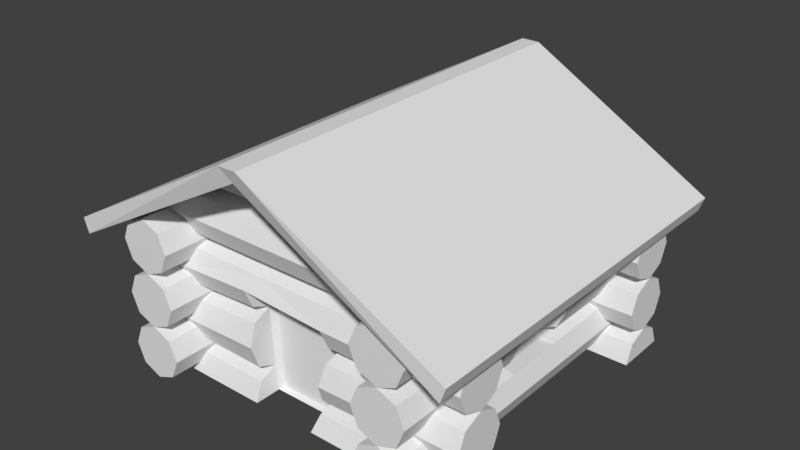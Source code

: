 # Source: house.blend  (saved by Blender 2.79.0; exported with 4.5.12 LTS)
import bpy
from mathutils import Matrix  # noqa: F401  (used for matrix-valued properties, if any)

bpy.ops.wm.read_factory_settings(use_empty=True)
scene = bpy.context.scene
scene.name = 'Scene'

# ---- collections
col_collection_1 = bpy.data.collections.new('Collection 1'); scene.collection.children.link(col_collection_1)

# ---- materials (node trees are filled in below, after node groups)
mat_mat_house = bpy.data.materials.new('mat_house')
mat_mat_house.alpha_threshold = 0.0
mat_mat_house.use_transparent_shadow = False
mat_mat_house.roughness = 0.5

# ---- material node trees

# ---- world
world_world = bpy.data.worlds.new('World'); scene.world = world_world
world_world.color = (0.05088, 0.05088, 0.05088)
world_world.use_sun_shadow = False
world_world.sun_shadow_jitter_overblur = 0.0
world_world.cycles.sampling_method = 'MANUAL'

# ---- meshes
me_cube_001 = bpy.data.meshes.new('Cube.001')
me_cube_001.from_pydata([(-0.8246, -0.8345, 0.7069), (-0.8246, -0.8354, 0.8905), (-0.7234, -0.7934, 1.005), (-0.6816, -0.6911, 1.004), (-0.8246, -0.5469, 0.8905), (-0.7234, -0.5888, 1.005), (-0.8246, -0.5469, 0.707), (-0.7234, -0.5888, 0.707), (-0.5134, -0.1852, 0.8093), (-0.4947, -0.696, 0.8093), (0.03623, -0.696, 0.708), (0.03623, -0.172, 0.7081), (-0.00571, -0.696, 0.8093), (-0.00571, -0.172, 0.8093), (-0.107, -0.696, 0.8513), (-0.107, -0.172, 0.8513), (-0.2082, -0.696, 0.8093), (-0.1974, -0.1636, 0.8093), (-0.2502, -0.696, 0.708), (-0.2394, -0.1646, 0.7081), (-0.3944, -0.1867, 0.8513), (-0.3934, -0.696, 0.8513), (-0.2922, -0.1774, 0.8093), (-0.2922, -0.696, 0.8093), (-0.7843, -0.9904, 0.8102), (-0.5382, -0.9904, 0.7079), (-0.5382, -0.696, 0.708), (-0.5569, -0.1823, 0.7081), (-0.7843, -0.172, 0.8093), (-0.7843, -0.696, 0.8093), (-0.683, -0.172, 0.8513), (-0.683, -0.696, 0.8513), (-0.6005, -0.1834, 0.8093), (-0.5818, -0.696, 0.8093), (-0.2922, -0.9904, 0.8102), (-0.3934, -0.9904, 0.8521), (-0.8262, -0.696, 0.708), (-0.8262, -0.172, 0.7081), (-0.2502, -0.9904, 0.7079), (-0.2082, -0.9904, 0.8102), (-0.107, -0.9904, 0.8521), (-0.00571, -0.9904, 0.8102), (0.03623, -0.9904, 0.7079), (-0.4947, -0.9904, 0.8102), (-0.683, -0.9904, 0.8521), (-0.5818, -0.9904, 0.8102), (-0.8262, -0.9904, 0.7079), (-0.7843, -0.9904, 0.6056), (-0.2922, -0.9904, 0.6056), (-0.3934, -0.9904, 0.5636), (-0.8262, 0.1692, 0.7081), (-0.2082, -0.9904, 0.6056), (-0.107, -0.9904, 0.5636), (-0.00571, -0.9904, 0.6056), (-0.5847, 0.2106, 0.8093), (-0.4947, -0.9904, 0.6056), (-0.683, -0.9904, 0.5636), (-0.5818, -0.9904, 0.6056), (-0.683, 0.1692, 0.8513), (-0.7843, -0.6961, 0.6056), (-0.2922, -0.6961, 0.6056), (-0.3934, -0.6961, 0.5636), (-0.2082, -0.6961, 0.6056), (-0.107, -0.6961, 0.5636), (-0.00571, -0.6961, 0.6056), (-0.4947, -0.6961, 0.6056), (-0.683, -0.6961, 0.5636), (-0.5818, -0.6961, 0.6056), (-0.7843, 0.1692, 0.8093), (-0.2023, 0.1705, 0.8093), (-0.107, 0.1692, 0.8513), (-0.00571, 0.1692, 0.8093), (0.03623, 0.1692, 0.7081), (-0.4966, 0.2087, 0.8093), (-0.4947, 0.7008, 0.8093), (0.03623, 0.7008, 0.708), (-0.1974, -0.1636, 0.7087), (-0.00571, 0.7008, 0.8093), (-0.6005, -0.1834, 0.7087), (-0.107, 0.7008, 0.8513), (-0.5847, 0.2106, 0.7087), (-0.2082, 0.7008, 0.8093), (-0.2023, 0.1705, 0.7087), (-0.2502, 0.7008, 0.708), (-0.2443, 0.1737, 0.7081), (-0.3865, 0.1966, 0.8513), (-0.3934, 0.7008, 0.8513), (-0.2912, 0.1826, 0.8093), (-0.2922, 0.7008, 0.8093), (-0.7843, 0.9974, 0.8102), (-0.5382, 0.9974, 0.7079), (-0.5382, 0.7008, 0.708), (-0.5412, 0.2078, 0.7081), (-0.7843, 0.7008, 0.8093), (-0.683, 0.7008, 0.8513), (-0.5818, 0.7008, 0.8093), (-0.2922, 0.9974, 0.8102), (-0.3934, 0.9974, 0.8521), (-0.8262, 0.7008, 0.708), (-1.111, -0.8345, 0.368), (-0.2502, 0.9974, 0.7079), (-0.2082, 0.9974, 0.8102), (-0.107, 0.9974, 0.8521), (-0.00571, 0.9974, 0.8102), (0.03623, 0.9974, 0.7079), (-0.4947, 0.9974, 0.8102), (-0.683, 0.9974, 0.8521), (-0.5818, 0.9974, 0.8102), (-0.8262, 0.9974, 0.7079), (-0.7843, 0.9974, 0.6056), (-0.2922, 0.9974, 0.6056), (-0.3934, 0.9974, 0.5636), (-0.2082, 0.9974, 0.6056), (-0.107, 0.9974, 0.5636), (-0.00571, 0.9974, 0.6056), (-0.4947, 0.9974, 0.6056), (-0.683, 0.9974, 0.5636), (-0.5818, 0.9974, 0.6056), (-0.7843, 0.7009, 0.6056), (-0.2922, 0.7009, 0.6056), (-0.3934, 0.7009, 0.5636), (-0.2082, 0.7009, 0.6056), (-0.107, 0.7009, 0.5636), (-0.00571, 0.7009, 0.6056), (-0.4947, 0.7009, 0.6056), (-0.683, 0.7009, 0.5636), (-0.5818, 0.7009, 0.6056), (-0.4373, -0.5888, 0.707), (-0.5385, -0.5469, 0.707), (-0.3502, -0.5888, 0.707), (-0.9259, -0.7925, 0.1753), (0.03755, -0.5469, 0.707), (-0.06371, -0.5888, 0.707), (-0.2489, -0.5469, 0.707), (-0.1476, -0.5888, 0.707), (-0.6398, -0.5888, 0.707), (-0.4373, -0.5888, 1.004), (-0.5385, -0.5469, 1.004), (-0.3502, -0.5888, 1.004), (-0.6816, -0.6911, -0.9934), (0.03755, -0.5469, 1.004), (-0.06371, -0.5888, 1.004), (-0.2489, -0.5469, 1.004), (-0.1476, -0.5888, 1.004), (-0.6398, -0.5888, 1.004), (-0.9259, 0.8015, 0.1753), (-0.4373, -0.7934, 1.004), (-0.5385, -0.8354, 1.004), (-0.3502, -0.7934, 1.004), (-0.7234, -0.7934, -0.9945), (0.03755, -0.8354, 1.004), (-0.06371, -0.7934, 1.004), (-0.1057, -0.6911, 1.004), (-0.3502, 0.5977, 0.707), (-0.6816, -0.6912, 0.7069), (-0.2489, -0.8354, 1.004), (-0.1476, -0.7934, 1.004), (-0.4373, -0.7925, 0.7069), (-0.9677, -0.6913, 0.1753), (-0.5385, -0.8345, 0.7069), (-0.5385, 0.5558, 0.707), (-0.6398, -0.7925, 0.7069), (-0.8247, -0.8345, 0.1753), (-0.388, -0.6913, 0.2586), (-0.3937, -0.6912, 0.7069), (-0.3937, -0.6911, 1.004), (-0.6398, -0.7934, 1.004), (-0.1476, -0.7925, 0.7069), (-0.1363, -0.7925, 0.2139), (-0.2489, -0.8345, 0.7069), (-0.2376, -0.8345, 0.2311), (-0.09434, -0.6913, 0.2068), (-0.1057, -0.6912, 0.7069), (-0.4373, 0.5977, 0.707), (-0.06371, -0.7925, 0.7069), (-0.5186, -0.6885, 0.2386), (0.03755, -0.8345, 0.7069), (-0.5391, -0.6885, -0.1837), (-0.9259, -0.7934, 0.7056), (-1.111, 0.8434, 0.368), (-0.9259, -0.7925, 0.7062), (-0.3502, -0.7925, 0.7069), (-0.3445, -0.7925, 0.2427), (-0.8247, -0.8345, 0.7069), (-0.9677, -0.6912, 0.6289), (0.03755, -0.8345, 0.1736), (-0.05237, -0.7925, 0.1994), (-0.6398, -0.7925, 0.1753), (-0.7234, 0.5977, 0.707), (-1.212, -0.7925, -0.1714), (-1.212, -0.7925, -0.1655), (-0.8247, -0.8354, 0.8905), (-1.111, -0.8345, -0.1655), (-1.01, -0.7925, -0.1655), (-1.01, -0.7925, -0.5425), (-0.8247, -0.8345, -0.1655), (-0.7234, -0.7925, -0.1655), (-0.5385, -0.8345, 0.2531), (-0.7234, -0.7925, -0.6968), (-0.8247, -0.5469, -0.6969), (-0.9259, -0.5888, -0.6961), (-0.4359, -0.7925, 0.2614), (-0.8247, -0.5469, -0.8804), (-0.9259, -0.5888, -0.6954), (-0.6816, -0.6913, 0.1753), (0.03755, -0.6899, -0.1753), (-0.6816, -0.6913, -0.1655), (-0.46, -0.7925, -0.2071), (-0.5612, -0.8345, -0.2124), (-0.8247, -0.8354, -0.8804), (-0.6398, -0.7925, -0.1655), (-0.0552, -0.7925, -0.1873), (0.03755, -0.8345, -0.1753), (0.03755, -0.6899, 0.1736), (-0.9677, -0.6912, -0.6188), (-0.8247, -0.8345, -0.6968), (-0.3728, -0.7925, -0.2031), (-0.6816, 0.7001, 1.004), (-0.3502, -0.7925, -0.6968), (-0.9259, -0.7925, -0.6961), (-0.9259, -0.7934, -0.6954), (0.03755, -0.8345, -0.6968), (-0.8246, 0.5558, 0.707), (-0.06371, -0.7925, -0.6968), (-0.7234, 0.5977, 1.005), (-0.1057, -0.6912, -0.6968), (-0.8246, 0.5558, 0.8905), (-0.09717, -0.6913, -0.1897), (-0.2602, -0.8345, -0.1925), (-0.2489, -0.8345, -0.6968), (-0.1391, -0.7925, -0.1917), (-0.1476, -0.7925, -0.6968), (-0.6398, -0.7934, -0.9934), (-0.3937, -0.6911, -0.9934), (-0.3937, -0.6912, -0.6968), (-0.4164, -0.6913, -0.2052), (-0.7277, 1.047, -1.085), (-0.6398, -0.7925, -0.6968), (-0.5385, -0.8345, -0.6968), (-0.9677, -0.6913, -0.1655), (-0.4373, -0.7925, -0.6968), (-0.9259, -0.5888, 0.7056), (-0.8247, -0.5469, 0.8905), (-0.9259, -0.5888, 0.7063), (-0.8247, -0.5469, 0.707), (-0.1476, -0.7934, -0.9934), (-0.2489, -0.8354, -0.9934), (-0.7234, -0.7925, 0.7069), (-0.6816, -0.6912, -0.6968), (-0.6494, 1.047, -1.057), (-0.7234, -0.7925, 0.1753), (-0.8246, -0.8345, 0.1753), (-0.1057, -0.6911, -0.9934), (-0.06371, -0.7934, -0.9934), (0.03755, -0.8354, -0.9934), (-0.3502, -0.7934, -0.9934), (-1.302, 1.077, -0.05097), (-0.5385, -0.8354, -0.9934), (-0.4373, -0.7934, -0.9934), (-0.7277, -1.035, -1.085), (-0.6398, -0.5888, -0.9934), (-0.7234, 0.8024, 1.005), (-0.1476, -0.5888, -0.9934), (-0.2489, -0.5469, -0.9934), (-0.06371, -0.5888, -0.9934), (0.03755, -0.5469, -0.9934), (-0.9259, -0.7925, -0.1655), (-0.3502, -0.5888, -0.9934), (-1.01, -0.7925, 0.5526), (-1.01, -0.7925, 0.1753), (-1.111, -0.8345, 0.1753), (-0.5385, -0.5469, -0.9934), (-0.4373, -0.5888, -0.9934), (-0.6398, -0.5888, -0.6969), (-0.1476, -0.5888, -0.6969), (-0.2489, -0.5469, -0.6969), (-0.06371, -0.5888, -0.6969), (-1.302, -1.065, -0.05097), (0.03755, -0.5469, -0.6969), (-1.227, 1.047, 6.611e-06), (-0.6494, -1.035, -1.057), (-1.212, -0.7925, 0.1753), (-0.3502, -0.5888, -0.6969), (-1.254, -0.6913, 0.04404), (-0.5385, -0.5469, -0.6969), (-0.4373, -0.5888, -0.6969), (-1.111, -0.8345, -0.3579), (-1.212, -0.7925, 0.1816), (-0.8246, -0.8354, -0.8804), (-0.8246, -0.8345, -0.6968), (-0.7234, -0.5888, -0.6969), (-1.254, -0.6913, -0.04303), (-0.8246, -0.5469, -0.6969), (-0.7234, -0.5888, -0.9945), (-1.227, -1.035, 6.611e-06), (-0.8246, -0.5469, -0.8804), (-0.4373, 0.5977, 1.004), (-0.2489, 0.5558, 1.004), (-0.06371, 0.5977, 0.707), (-0.06371, 0.5977, 1.004), (0.03755, 0.5558, 0.707), (0.03755, 0.5558, 1.004), (-0.6398, 0.5977, 0.707), (-0.3502, 0.5977, 1.004), (-0.6816, 0.7001, -0.9934), (-0.5385, 0.5558, 1.004), (-0.1476, 0.5977, 0.707), (-0.2489, 0.5558, 0.707), (-0.8246, 0.8443, 0.8905), (-1.302, -1.065, 0.04901), (-0.8246, 0.8434, 0.7069), (-1.302, 1.077, 0.04901), (-0.6494, -1.035, 1.057), (-0.7277, -1.035, 1.085), (-0.6494, 1.047, 1.057), (-0.7277, 1.047, 1.085), (-0.1476, 0.5977, 1.004), (-0.6398, 0.5977, 1.004), (-0.4373, 0.8024, 1.004), (-0.5385, 0.8443, 1.004), (-0.3502, 0.8024, 1.004), (-0.7234, 0.8024, -0.9945), (0.03755, 0.8443, 1.004), (-0.06371, 0.8024, 1.004), (-0.1057, 0.7001, 1.004), (-0.6816, 0.7001, 0.7069), (-0.2489, 0.8443, 1.004), (-0.1476, 0.8024, 1.004), (-0.4373, 0.8015, 0.7069), (-0.9677, 0.7002, 0.1753), (-0.5385, 0.8434, 0.7069), (-0.6398, 0.8015, 0.7069), (-0.8247, 0.8434, 0.1753), (-0.3937, 0.7002, 0.1756), (-0.3937, 0.7001, 0.7069), (-0.3937, 0.7001, 1.004), (-0.6398, 0.8024, 1.004), (-0.1476, 0.8015, 0.7069), (-0.1476, 0.8015, 0.1756), (-0.2489, 0.8434, 0.7069), (-0.2489, 0.8434, 0.1756), (-0.1057, 0.7002, 0.1756), (-0.1057, 0.7001, 0.7069), (-0.06371, 0.8015, 0.7069), (0.03755, 0.8434, 0.7069), (-0.9259, 0.8024, 0.7056), (-0.9259, 0.8015, 0.7062), (-0.3502, 0.8015, 0.7069), (-0.3502, 0.8015, 0.1756), (-0.8247, 0.8434, 0.7069), (-0.9677, 0.7001, 0.6289), (0.03755, 0.8434, 0.1753), (-0.06371, 0.8015, 0.1753), (-0.6398, 0.8015, 0.1753), (-1.212, 0.8015, -0.1714), (-1.212, 0.8015, -0.1655), (-0.8247, 0.8443, 0.8905), (-1.111, 0.8434, -0.1655), (-1.01, 0.8015, -0.1655), (-1.01, 0.8015, -0.5425), (-0.8247, 0.8434, -0.1655), (-0.7234, 0.8015, -0.1655), (-0.5385, 0.8434, 0.1753), (-0.7234, 0.8015, -0.6968), (-0.8247, 0.5558, -0.6969), (-0.9259, 0.5977, -0.6961), (-0.4373, 0.8015, 0.1753), (-0.8247, 0.5558, -0.8804), (-0.9259, 0.5977, -0.6954), (-0.6816, 0.7002, 0.1753), (-0.6816, 0.7002, -0.1655), (-0.4373, 0.8015, -0.1652), (-0.5385, 0.8434, -0.1655), (-0.8247, 0.8443, -0.8804), (-0.6398, 0.8015, -0.1655), (-0.06371, 0.8015, -0.1652), (0.03755, 0.8434, -0.1652), (-0.9677, 0.7001, -0.6188), (-0.8247, 0.8434, -0.6968), (-0.3502, 0.8015, -0.1654), (-0.3502, 0.8015, -0.6968), (-0.9259, 0.8015, -0.6961), (-0.9259, 0.8024, -0.6954), (0.03755, 0.8434, -0.6968), (-0.06371, 0.8015, -0.6968), (-0.1057, 0.7001, -0.6968), (-0.1057, 0.7002, -0.1654), (-0.2489, 0.8434, -0.1654), (-0.2489, 0.8434, -0.6968), (-0.1476, 0.8015, -0.1654), (-0.1476, 0.8015, -0.6968), (-0.6398, 0.8024, -0.9934), (-0.3937, 0.7001, -0.9934), (-0.3937, 0.7001, -0.6968), (-0.3937, 0.7002, -0.1654), (-0.6398, 0.8015, -0.6968), (-0.5385, 0.8434, -0.6968), (-0.9677, 0.7002, -0.1655), (-0.4373, 0.8015, -0.6968), (-0.9259, 0.5977, 0.7056), (-0.8247, 0.5558, 0.8905), (-0.9259, 0.5977, 0.7063), (-0.8247, 0.5558, 0.707), (-0.1476, 0.8024, -0.9934), (-0.2489, 0.8443, -0.9934), (-0.7234, 0.8015, 0.7069), (-0.6816, 0.7001, -0.6968), (-0.7234, 0.8015, 0.1753), (-0.8246, 0.8434, 0.1753), (-0.1057, 0.7001, -0.9934), (-0.06371, 0.8024, -0.9934), (0.03755, 0.8443, -0.9934), (-0.3502, 0.8024, -0.9934), (-0.5385, 0.8443, -0.9934), (-0.4373, 0.8024, -0.9934), (-0.6398, 0.5977, -0.9934), (-0.1476, 0.5977, -0.9934), (-0.2489, 0.5558, -0.9934), (-0.06371, 0.5977, -0.9934), (0.03755, 0.5558, -0.9934), (-0.9259, 0.8015, -0.1655), (-0.3502, 0.5977, -0.9934), (-1.01, 0.8015, 0.5526), (-1.01, 0.8015, 0.1753), (-1.111, 0.8434, 0.1753), (-0.5385, 0.5558, -0.9934), (-0.4373, 0.5977, -0.9934), (-0.6398, 0.5977, -0.6969), (-0.1476, 0.5977, -0.6969), (-0.2489, 0.5558, -0.6969), (-0.06371, 0.5977, -0.6969), (0.03755, 0.5558, -0.6969), (-1.212, 0.8015, 0.1753), (-0.3502, 0.5977, -0.6969), (-1.254, 0.7002, 0.04404), (-0.5385, 0.5558, -0.6969), (-0.4373, 0.5977, -0.6969), (-1.111, 0.8434, -0.3579), (-1.212, 0.8015, 0.1816), (-0.8246, 0.8443, -0.8804), (-0.8246, 0.8434, -0.6968), (-0.7234, 0.5977, -0.6969), (-1.254, 0.7002, -0.04303), (-0.8246, 0.5558, -0.6969), (-0.7234, 0.5977, -0.9945), (-0.8246, 0.5558, -0.8804), (-0.5394, -0.1611, 0.6843), (-0.5777, -0.162, 0.6848), (-0.5619, 0.1882, 0.6848), (-0.5237, 0.1857, 0.6843), (-0.225, 0.1513, 0.6848), (-0.2201, -0.1433, 0.6848), (-0.257, -0.1442, 0.6843), (-0.2619, 0.1542, 0.6843), (-0.4957, -0.6606, 0.2188), (-0.3705, -0.6604, 0.2295), (-0.5163, -0.6606, -0.1641), (-0.3989, -0.6604, -0.184), (-0.09488, -0.6604, -0.1692), (0.03226, -0.6592, -0.1552), (-0.09205, -0.6604, 0.1888), (0.03226, -0.6592, 0.157), (-0.5134, -0.1852, -0.7966), (-0.4947, -0.696, -0.7966), (0.03623, -0.696, -0.6953), (0.03623, -0.172, -0.6953), (-0.00571, -0.696, -0.7966), (-0.00571, -0.172, -0.7966), (-0.107, -0.696, -0.8385), (-0.107, -0.172, -0.8385), (-0.2082, -0.696, -0.7966), (-0.1974, -0.1636, -0.7966), (-0.2502, -0.696, -0.6953), (-0.2394, -0.1646, -0.6953), (-0.3944, -0.1867, -0.8385), (-0.3934, -0.696, -0.8385), (-0.2922, -0.1774, -0.7966), (-0.2922, -0.696, -0.7966), (-0.7843, -0.9904, -0.7975), (-0.5382, -0.9904, -0.6952), (-0.5382, -0.696, -0.6953), (-0.5569, -0.1823, -0.6953), (-0.7843, -0.172, -0.7966), (-0.7843, -0.696, -0.7966), (-0.683, -0.172, -0.8385), (-0.683, -0.696, -0.8385), (-0.6005, -0.1834, -0.7966), (-0.5818, -0.696, -0.7966), (-0.2922, -0.9904, -0.7975), (-0.3934, -0.9904, -0.8394), (-0.8262, -0.696, -0.6953), (-0.8262, -0.172, -0.6953), (-0.2502, -0.9904, -0.6952), (-0.2082, -0.9904, -0.7975), (-0.107, -0.9904, -0.8394), (-0.00571, -0.9904, -0.7975), (0.03623, -0.9904, -0.6952), (-0.4947, -0.9904, -0.7975), (-0.683, -0.9904, -0.8394), (-0.5818, -0.9904, -0.7975), (-0.8262, -0.9904, -0.6952), (-0.7843, -0.9904, -0.5929), (-0.2922, -0.9904, -0.5929), (-0.3934, -0.9904, -0.5509), (-0.8262, 0.1692, -0.6953), (-0.2082, -0.9904, -0.5929), (-0.107, -0.9904, -0.5509), (-0.00571, -0.9904, -0.5929), (-0.5847, 0.2106, -0.7966), (-0.4947, -0.9904, -0.5929), (-0.683, -0.9904, -0.5509), (-0.5818, -0.9904, -0.5929), (-0.683, 0.1692, -0.8385), (-0.7843, -0.6961, -0.5929), (-0.2922, -0.6961, -0.5929), (-0.3934, -0.6961, -0.5509), (-0.2082, -0.6961, -0.5929), (-0.107, -0.6961, -0.5509), (-0.00571, -0.6961, -0.5929), (-0.4947, -0.6961, -0.5929), (-0.683, -0.6961, -0.5509), (-0.5818, -0.6961, -0.5929), (-0.7843, 0.1692, -0.7966), (-0.2023, 0.1705, -0.7966), (-0.107, 0.1692, -0.8385), (-0.00571, 0.1692, -0.7966), (0.03623, 0.1692, -0.6953), (-0.4966, 0.2087, -0.7966), (-0.4947, 0.7008, -0.7966), (0.03623, 0.7008, -0.6953), (-0.1974, -0.1636, -0.696), (-0.00571, 0.7008, -0.7966), (-0.6005, -0.1834, -0.696), (-0.107, 0.7008, -0.8385), (-0.5847, 0.2106, -0.696), (-0.2082, 0.7008, -0.7966), (-0.2023, 0.1705, -0.696), (-0.2502, 0.7008, -0.6953), (-0.2443, 0.1737, -0.6953), (-0.3865, 0.1966, -0.8385), (-0.3934, 0.7008, -0.8385), (-0.2912, 0.1826, -0.7966), (-0.2922, 0.7008, -0.7966), (-0.7843, 0.9974, -0.7975), (-0.5382, 0.9974, -0.6952), (-0.5382, 0.7008, -0.6953), (-0.5412, 0.2078, -0.6953), (-0.7843, 0.7008, -0.7966), (-0.683, 0.7008, -0.8385), (-0.5818, 0.7008, -0.7966), (-0.2922, 0.9974, -0.7975), (-0.3934, 0.9974, -0.8394), (-0.8262, 0.7008, -0.6953), (-0.2502, 0.9974, -0.6952), (-0.2082, 0.9974, -0.7975), (-0.107, 0.9974, -0.8394), (-0.00571, 0.9974, -0.7975), (0.03623, 0.9974, -0.6952), (-0.4947, 0.9974, -0.7975), (-0.683, 0.9974, -0.8394), (-0.5818, 0.9974, -0.7975), (-0.8262, 0.9974, -0.6952), (-0.7843, 0.9974, -0.5929), (-0.2922, 0.9974, -0.5929), (-0.3934, 0.9974, -0.5509), (-0.2082, 0.9974, -0.5929), (-0.107, 0.9974, -0.5509), (-0.00571, 0.9974, -0.5929), (-0.4947, 0.9974, -0.5929), (-0.683, 0.9974, -0.5509), (-0.5818, 0.9974, -0.5929), (-0.7843, 0.7009, -0.5929), (-0.2922, 0.7009, -0.5929), (-0.3934, 0.7009, -0.5509), (-0.2082, 0.7009, -0.5929), (-0.107, 0.7009, -0.5509), (-0.00571, 0.7009, -0.5929), (-0.4947, 0.7009, -0.5929), (-0.683, 0.7009, -0.5509), (-0.5818, 0.7009, -0.5929), (-0.5394, -0.1611, -0.6716), (-0.5777, -0.162, -0.6721), (-0.5619, 0.1882, -0.6721), (-0.5237, 0.1857, -0.6716), (-0.225, 0.1513, -0.6721), (-0.2201, -0.1433, -0.6721), (-0.257, -0.1442, -0.6716), (-0.2619, 0.1542, -0.6716)], [], [(154, 247, 250, 204), (154, 3, 2, 247), (247, 0, 251, 250), (3, 154, 7, 5), (5, 7, 6, 4), (247, 2, 1, 0), (12, 14, 40, 41), (14, 16, 39, 40), (10, 11, 13, 12), (25, 45, 44, 24, 46, 47, 56, 57), (26, 33, 45, 25), (12, 13, 15, 14), (16, 18, 38, 39), (31, 29, 24, 44), (14, 15, 17, 16), (10, 12, 41, 42), (9, 26, 25, 43), (16, 17, 19, 18), (29, 36, 46, 24), (23, 21, 35, 34), (29, 28, 37, 36), (18, 23, 34, 38), (26, 27, 32, 33), (9, 8, 27, 26), (21, 20, 8, 9), (33, 32, 30, 31), (23, 22, 20, 21), (21, 9, 43, 35), (33, 31, 44, 45), (18, 19, 22, 23), (31, 30, 28, 29), (43, 25, 55, 49, 48, 38, 34, 35), (39, 38, 51, 52, 53, 42, 41, 40), (42, 53, 64, 10), (56, 47, 59, 66), (55, 25, 26, 65), (57, 56, 66, 67), (48, 49, 61, 60), (49, 55, 65, 61), (47, 46, 36, 59), (51, 38, 18, 62), (53, 52, 63, 64), (38, 48, 60, 18), (25, 57, 67, 26), (52, 51, 62, 63), (28, 30, 58, 68), (15, 13, 71, 70), (30, 32, 54, 58), (17, 15, 70, 69), (13, 11, 72, 71), (37, 28, 68, 50), (77, 103, 102, 79), (79, 102, 101, 81), (75, 77, 71, 72), (90, 117, 116, 109, 108, 89, 106, 107), (91, 90, 107, 95), (77, 79, 70, 71), (81, 101, 100, 83), (94, 106, 89, 93), (79, 81, 69, 70), (75, 104, 103, 77), (74, 105, 90, 91), (81, 83, 84, 69), (93, 89, 108, 98), (88, 96, 97, 86), (93, 98, 50, 68), (83, 100, 96, 88), (91, 95, 54, 92), (74, 91, 92, 73), (86, 74, 73, 85), (95, 94, 58, 54), (88, 86, 85, 87), (86, 97, 105, 74), (95, 107, 106, 94), (83, 88, 87, 84), (94, 93, 68, 58), (105, 97, 96, 100, 110, 111, 115, 90), (101, 102, 103, 104, 114, 113, 112, 100), (104, 75, 123, 114), (116, 125, 118, 109), (115, 124, 91, 90), (117, 126, 125, 116), (110, 119, 120, 111), (111, 120, 124, 115), (109, 118, 98, 108), (112, 121, 83, 100), (114, 123, 122, 113), (100, 83, 119, 110), (90, 91, 126, 117), (113, 122, 121, 112), (54, 32, 78, 80), (17, 69, 82, 76), (27, 78, 32), (54, 80, 92), (17, 76, 19), (69, 84, 82), (73, 92, 84, 87, 85), (8, 20, 22, 19, 27), (268, 99, 270, 269), (184, 268, 269, 158), (140, 141, 152, 151, 150), (165, 136, 137, 144, 3, 166, 147, 146), (242, 244, 243, 241), (167, 156, 155, 169), (181, 164, 163, 182), (161, 166, 3, 154), (172, 152, 156, 167), (224, 226, 222, 188), (140, 131, 132, 141), (217, 224, 188, 325), (405, 407, 408, 310), (159, 161, 187, 197), (163, 201, 197, 175), (165, 164, 127, 136), (182, 163, 171, 168, 170), (325, 405, 261, 217), (197, 208, 177, 175), (157, 159, 197, 201), (148, 155, 156, 152, 143, 142, 138, 165), (164, 157, 201, 163), (169, 155, 148, 181), (325, 369, 407, 405), (169, 181, 182, 170), (176, 174, 186, 185), (279, 256, 311), (167, 169, 170, 168), (141, 132, 172, 152), (174, 151, 152, 172), (309, 277, 294), (144, 135, 154, 3), (174, 172, 171, 186), (256, 277, 309, 311), (266, 195, 162, 130), (164, 165, 146, 157), (136, 127, 128, 137), (236, 259, 277, 256), (183, 191, 178, 180), (192, 193, 269, 270), (142, 133, 129, 138), (213, 185, 186, 171), (161, 154, 204, 187), (159, 147, 166, 161), (152, 172, 134, 143), (193, 239, 158, 269), (176, 150, 151, 174), (157, 146, 147, 159), (279, 294, 280, 249), (280, 294, 277, 259), (210, 208, 197, 187), (249, 280, 259, 236), (279, 249, 236, 256), (286, 192, 190, 189), (225, 227, 230, 231), (267, 233, 234, 282), (218, 234, 233, 255), (262, 263, 275, 274), (215, 195, 266, 219), (271, 260, 273, 284), (219, 266, 239, 214), (240, 238, 257, 258), (180, 184, 158, 130), (221, 223, 253, 254), (252, 262, 274, 225), (238, 237, 232, 257), (137, 128, 135, 144), (237, 210, 206, 248), (205, 227, 211, 212), (183, 180, 130, 162), (263, 267, 282, 275), (215, 219, 220, 209), (272, 271, 284, 285), (234, 240, 258, 233), (239, 266, 130, 158), (223, 211, 227, 225), (260, 139, 248, 273), (223, 225, 252, 253), (264, 252, 225, 276), (231, 230, 228, 229), (221, 212, 211, 223), (229, 228, 216, 218), (229, 218, 255, 246), (234, 235, 207, 240), (143, 134, 133, 142), (255, 233, 267, 263, 262, 252, 245, 246), (181, 148, 165, 164), (138, 129, 164, 165), (240, 207, 208, 238), (206, 210, 187, 204), (216, 228, 230, 227, 235), (172, 167, 168, 171), (233, 272, 285, 234), (235, 177, 208, 207), (238, 208, 210, 237), (265, 264, 276, 278), (225, 231, 245, 252), (237, 248, 139, 232), (196, 206, 204, 250), (195, 196, 250, 251), (218, 216, 235, 234), (231, 229, 246, 245), (202, 203, 200, 199), (233, 258, 257, 232, 139, 260, 271, 272), (265, 254, 253, 252, 264), (214, 239, 193, 194), (335, 318, 319, 336, 217, 317, 305, 296), (347, 348, 333, 334), (194, 193, 192, 286), (198, 289, 288, 149), (190, 192, 270, 281), (405, 310, 308, 261), (337, 339, 326, 327), (301, 322, 323, 324, 299), (350, 329, 423, 422), (99, 287, 281, 270), (400, 399, 401, 402), (291, 190, 281, 283), (293, 295, 292, 290), (139, 293, 290, 248), (198, 196, 195, 289), (422, 423, 424, 179), (248, 198, 149, 139), (248, 206, 196, 198), (279, 311, 315, 314), (314, 315, 313, 312), (312, 313, 309, 294), (279, 314, 312, 294), (315, 311, 309, 313), (331, 325, 217, 336), (342, 337, 327, 324), (301, 299, 298, 300), (330, 362, 353, 331), (335, 296, 173, 334), (328, 366, 362, 330), (320, 335, 303, 297, 316, 324, 327, 326), (334, 333, 366, 328), (339, 347, 320, 326), (339, 340, 348, 347), (344, 351, 352, 343), (337, 338, 340, 339), (299, 324, 342, 298), (343, 342, 324, 323), (317, 217, 325, 302), (343, 352, 341, 342), (420, 145, 332, 360), (334, 328, 318, 335), (296, 305, 160, 173), (349, 346, 345, 356), (357, 424, 423, 358), (297, 303, 153, 307), (331, 353, 369, 325), (330, 331, 336, 319), (324, 316, 306, 342), (358, 423, 329, 397), (344, 343, 323, 322), (328, 330, 319, 318), (374, 353, 362, 372), (437, 354, 355, 357), (385, 390, 389, 386), (421, 433, 393, 392), (380, 412, 392, 393), (416, 428, 429, 417), (378, 381, 420, 360), (425, 435, 427, 415), (381, 377, 397, 420), (398, 414, 413, 396), (346, 145, 329, 350), (383, 411, 410, 384), (409, 385, 428, 416), (396, 413, 391, 395), (305, 317, 302, 160), (395, 406, 370, 374), (349, 332, 145, 346), (417, 429, 433, 421), (378, 373, 382, 381), (426, 436, 435, 425), (393, 392, 414, 398), (397, 329, 145, 420), (384, 385, 386, 375), (415, 427, 406, 304), (384, 410, 409, 385), (418, 430, 385, 409), (390, 388, 387, 389), (383, 384, 375, 376), (388, 380, 379, 387), (388, 404, 412, 380), (393, 398, 371, 394), (316, 297, 307, 306), (412, 404, 403, 409, 416, 417, 421, 392), (347, 334, 335, 320), (303, 335, 334, 153), (398, 396, 372, 371), (370, 369, 353, 374), (342, 341, 338, 337), (392, 393, 436, 426), (396, 395, 374, 372), (419, 431, 430, 418), (385, 409, 403, 390), (395, 391, 304, 406), (361, 407, 369, 370), (360, 408, 407, 361), (380, 393, 394, 379), (390, 403, 404, 388), (367, 368, 365, 364), (392, 426, 425, 415, 304, 391, 413, 414), (419, 418, 409, 410, 411), (377, 359, 358, 397), (359, 437, 357, 358), (363, 321, 439, 440), (355, 432, 424, 357), (179, 424, 432, 438), (442, 434, 432, 355), (444, 441, 443, 445), (304, 406, 441, 444), (363, 440, 360, 361), (406, 304, 321, 363), (406, 363, 361, 370), (351, 376, 375, 352), (352, 375, 386, 341), (341, 386, 389, 338), (338, 389, 387, 340), (340, 387, 379, 348), (348, 379, 394, 333), (333, 394, 371, 366), (371, 372, 362, 366), (19, 76, 451, 452), (84, 92, 449, 453), (80, 78, 447, 448), (450, 453, 452, 451), (453, 449, 446, 452), (446, 449, 448, 447), (76, 82, 450, 451), (78, 27, 446, 447), (27, 19, 452, 446), (82, 84, 453, 450), (92, 80, 448, 449), (171, 163, 455, 460), (235, 227, 458, 457), (175, 177, 456, 454), (455, 454, 456, 457), (458, 460, 455, 457), (459, 461, 460, 458), (177, 235, 457, 456), (227, 205, 459, 458), (163, 175, 454, 455), (205, 213, 461, 459), (213, 171, 460, 461), (466, 495, 494, 468), (468, 494, 493, 470), (464, 466, 467, 465), (479, 511, 510, 501, 500, 478, 498, 499), (480, 479, 499, 487), (466, 468, 469, 467), (470, 493, 492, 472), (485, 498, 478, 483), (468, 470, 471, 469), (464, 496, 495, 466), (463, 497, 479, 480), (470, 472, 473, 471), (483, 478, 500, 490), (477, 488, 489, 475), (483, 490, 491, 482), (472, 492, 488, 477), (480, 487, 486, 481), (463, 480, 481, 462), (475, 463, 462, 474), (487, 485, 484, 486), (477, 475, 474, 476), (475, 489, 497, 463), (487, 499, 498, 485), (472, 477, 476, 473), (485, 483, 482, 484), (497, 489, 488, 492, 502, 503, 509, 479), (493, 494, 495, 496, 507, 506, 505, 492), (496, 464, 518, 507), (509, 519, 480, 479), (511, 521, 520, 510), (502, 514, 515, 503), (503, 515, 519, 509), (501, 513, 490, 500), (505, 516, 472, 492), (507, 518, 517, 506), (492, 472, 514, 502), (479, 480, 521, 511), (506, 517, 516, 505), (482, 522, 512, 484), (469, 524, 525, 467), (484, 512, 508, 486), (471, 523, 524, 469), (467, 525, 526, 465), (491, 504, 522, 482), (531, 533, 555, 556), (533, 535, 554, 555), (529, 526, 525, 531), (544, 560, 559, 543, 561, 562, 569, 570), (545, 549, 560, 544), (531, 525, 524, 533), (535, 537, 553, 554), (548, 547, 543, 559), (533, 524, 523, 535), (529, 531, 556, 557), (528, 545, 544, 558), (535, 523, 538, 537), (547, 552, 561, 543), (542, 540, 551, 550), (547, 522, 504, 552), (537, 542, 550, 553), (545, 546, 508, 549), (528, 527, 546, 545), (540, 539, 527, 528), (549, 508, 512, 548), (542, 541, 539, 540), (540, 528, 558, 551), (549, 548, 559, 560), (537, 538, 541, 542), (548, 512, 522, 547), (558, 544, 568, 564, 563, 553, 550, 551), (554, 553, 565, 566, 567, 557, 556, 555), (557, 567, 576, 529), (569, 562, 571, 578), (568, 544, 545, 577), (570, 569, 578, 579), (563, 564, 573, 572), (564, 568, 577, 573), (562, 561, 552, 571), (565, 553, 537, 574), (567, 566, 575, 576), (553, 563, 572, 537), (544, 570, 579, 545), (566, 565, 574, 575), (508, 534, 532, 486), (471, 530, 536, 523), (481, 486, 532), (508, 546, 534), (471, 473, 530), (523, 536, 538), (527, 539, 541, 538, 546), (462, 481, 473, 476, 474), (473, 586, 585, 530), (538, 587, 583, 546), (534, 582, 581, 532), (584, 585, 586, 587), (587, 586, 580, 583), (580, 581, 582, 583), (530, 585, 584, 536), (532, 581, 580, 481), (481, 580, 586, 473), (536, 584, 587, 538), (546, 583, 582, 534), (510, 520, 513, 501), (431, 419, 411, 383), (344, 322, 301, 300), (140, 150, 176, 131), (278, 221, 254, 265), (351, 300, 431, 376), (376, 431, 383), (344, 300, 351), (131, 213, 205, 278), (212, 221, 278, 205), (176, 185, 213, 131)])
_uv = me_cube_001.uv_layers.new(name='UVMap')
_uv.uv.foreach_set('vector', [0.9058, 0.5315, 0.9058, 0.5423, 0.7684, 0.5423, 0.7684, 0.5315, 0.9058, 0.5315, 0.9824, 0.5315, 0.9827, 0.5423, 0.9058, 0.5423, 0.9058, 0.5423, 0.9058, 0.5684, 0.7684, 0.5684, 0.7684, 0.5423, 0.9824, 0.5315, 0.9058, 0.5315, 0.9058, 0.5423, 0.9827, 0.5423, 0.9827, 0.5423, 0.9058, 0.5423, 0.9058, 0.5684, 0.9532, 0.5684, 0.9058, 0.5423, 0.9827, 0.5423, 0.9532, 0.5684, 0.9058, 0.5684, 0.1121, 0.01886, 0.1121, 0.05605, 0.003953, 0.05605, 0.003953, 0.01886, 0.1121, 0.05605, 0.1121, 0.09325, 0.003953, 0.09325, 0.003953, 0.05605, 0.1121, 0.00345, 0.3046, 0.00345, 0.3046, 0.01886, 0.1121, 0.01886, 0.0186, 0.8385, 0.07825, 0.7811, 0.1606, 0.7811, 0.2188, 0.8383, 0.2185, 0.9199, 0.16, 0.9778, 0.07765, 0.9778, 0.01942, 0.9206, 0.1121, 0.2145, 0.1121, 0.2305, 0.003953, 0.2305, 0.003953, 0.2145, 0.1121, 0.01886, 0.3046, 0.01886, 0.3046, 0.05605, 0.1121, 0.05605, 0.1121, 0.09325, 0.1121, 0.1087, 0.003953, 0.1087, 0.003953, 0.09325, 0.1121, 0.2677, 0.1121, 0.3049, 0.003953, 0.3049, 0.003953, 0.2677, 0.1121, 0.05605, 0.3046, 0.05605, 0.3077, 0.08927, 0.1121, 0.09325, 0.1121, 0.00345, 0.1121, 0.01886, 0.003953, 0.01886, 0.003953, 0.00345, 0.1121, 0.1985, 0.1121, 0.2145, 0.003953, 0.2145, 0.003953, 0.1985, 0.1121, 0.09325, 0.3077, 0.08927, 0.3073, 0.1047, 0.1121, 0.1087, 0.1121, 0.3049, 0.1121, 0.3203, 0.003953, 0.3203, 0.003953, 0.3049, 0.1121, 0.1241, 0.1121, 0.1613, 0.003953, 0.1613, 0.003953, 0.1241, 0.1121, 0.3049, 0.3046, 0.3049, 0.3046, 0.3203, 0.1121, 0.3203, 0.1121, 0.1087, 0.1121, 0.1241, 0.003953, 0.1241, 0.003953, 0.1087, 0.1121, 0.2145, 0.3008, 0.2213, 0.3004, 0.2373, 0.1121, 0.2305, 0.1121, 0.1985, 0.2997, 0.2053, 0.3008, 0.2213, 0.1121, 0.2145, 0.1121, 0.1613, 0.2992, 0.1616, 0.2997, 0.2053, 0.1121, 0.1985, 0.1121, 0.2305, 0.3004, 0.2373, 0.3046, 0.2677, 0.1121, 0.2677, 0.1121, 0.1241, 0.3026, 0.1241, 0.2992, 0.1616, 0.1121, 0.1613, 0.1121, 0.1613, 0.1121, 0.1985, 0.003953, 0.1985, 0.003953, 0.1613, 0.1121, 0.2305, 0.1121, 0.2677, 0.003953, 0.2677, 0.003953, 0.2305, 0.1121, 0.1087, 0.3073, 0.1047, 0.3026, 0.1241, 0.1121, 0.1241, 0.1121, 0.2677, 0.3046, 0.2677, 0.3046, 0.3049, 0.1121, 0.3049, 0.08005, 0.975, 0.0204, 0.9175, 0.02122, 0.8354, 0.07945, 0.7782, 0.1618, 0.7782, 0.2203, 0.8361, 0.2206, 0.9177, 0.1624, 0.975, 0.4481, 0.8384, 0.4481, 0.92, 0.3898, 0.9781, 0.3074, 0.9784, 0.249, 0.9214, 0.249, 0.8397, 0.3074, 0.7816, 0.3897, 0.7813, 0.003953, 0.00345, 0.003953, 0.01886, 0.1121, 0.01886, 0.1121, 0.00345, 0.003953, 0.2677, 0.003953, 0.3049, 0.1121, 0.3049, 0.1121, 0.2677, 0.003953, 0.1985, 0.003953, 0.2145, 0.1121, 0.2145, 0.1121, 0.1985, 0.003953, 0.2305, 0.003953, 0.2677, 0.1121, 0.2677, 0.1121, 0.2305, 0.003953, 0.1241, 0.003953, 0.1613, 0.1121, 0.1613, 0.1121, 0.1241, 0.003953, 0.1613, 0.003953, 0.1985, 0.1121, 0.1985, 0.1121, 0.1613, 0.003953, 0.3049, 0.003953, 0.3203, 0.1121, 0.3203, 0.1121, 0.3049, 0.003953, 0.09325, 0.003953, 0.1087, 0.1121, 0.1087, 0.1121, 0.09325, 0.003953, 0.01886, 0.003953, 0.05605, 0.1121, 0.05605, 0.1121, 0.01886, 0.003953, 0.1087, 0.003953, 0.1241, 0.1121, 0.1241, 0.1121, 0.1087, 0.003953, 0.2145, 0.003953, 0.2305, 0.1121, 0.2305, 0.1121, 0.2145, 0.003953, 0.05605, 0.003953, 0.09325, 0.1121, 0.09325, 0.1121, 0.05605, 0.3046, 0.3049, 0.3046, 0.2677, 0.4299, 0.2677, 0.4299, 0.3049, 0.3046, 0.05605, 0.3046, 0.01886, 0.4299, 0.01886, 0.4299, 0.05605, 0.3046, 0.2677, 0.3004, 0.2373, 0.4451, 0.2316, 0.4299, 0.2677, 0.3077, 0.08927, 0.3046, 0.05605, 0.4299, 0.05605, 0.4304, 0.09108, 0.3046, 0.01886, 0.3046, 0.00345, 0.4299, 0.00345, 0.4299, 0.01886, 0.3046, 0.3203, 0.3046, 0.3049, 0.4299, 0.3049, 0.4299, 0.3203, 0.6252, 0.01886, 0.7342, 0.01886, 0.7342, 0.05605, 0.6252, 0.05605, 0.6252, 0.05605, 0.7342, 0.05605, 0.7342, 0.09325, 0.6252, 0.09325, 0.6252, 0.00345, 0.6252, 0.01886, 0.4299, 0.01886, 0.4299, 0.00345, 0.02089, 0.8338, 0.08054, 0.7763, 0.1629, 0.7763, 0.2211, 0.8335, 0.2208, 0.9151, 0.1623, 0.9731, 0.07994, 0.9731, 0.02171, 0.9158, 0.6252, 0.2145, 0.7342, 0.2145, 0.7342, 0.2305, 0.6252, 0.2305, 0.6252, 0.01886, 0.6252, 0.05605, 0.4299, 0.05605, 0.4299, 0.01886, 0.6252, 0.09325, 0.7342, 0.09325, 0.7342, 0.1087, 0.6252, 0.1087, 0.6252, 0.2677, 0.7342, 0.2677, 0.7342, 0.3049, 0.6252, 0.3049, 0.6252, 0.05605, 0.6252, 0.09325, 0.4304, 0.09108, 0.4299, 0.05605, 0.6252, 0.00345, 0.7342, 0.00345, 0.7342, 0.01886, 0.6252, 0.01886, 0.6252, 0.1985, 0.7342, 0.1985, 0.7342, 0.2145, 0.6252, 0.2145, 0.6252, 0.09325, 0.6252, 0.1087, 0.4316, 0.1065, 0.4304, 0.09108, 0.6252, 0.3049, 0.7342, 0.3049, 0.7342, 0.3203, 0.6252, 0.3203, 0.6252, 0.1241, 0.7342, 0.1241, 0.7342, 0.1613, 0.6252, 0.1613, 0.6252, 0.3049, 0.6252, 0.3203, 0.4299, 0.3203, 0.4299, 0.3049, 0.6252, 0.1087, 0.7342, 0.1087, 0.7342, 0.1241, 0.6252, 0.1241, 0.6252, 0.2145, 0.6252, 0.2305, 0.4451, 0.2316, 0.4441, 0.2156, 0.6252, 0.1985, 0.6252, 0.2145, 0.4441, 0.2156, 0.4444, 0.1992, 0.6252, 0.1613, 0.6252, 0.1985, 0.4444, 0.1992, 0.44, 0.1587, 0.6252, 0.2305, 0.6252, 0.2677, 0.4299, 0.2677, 0.4451, 0.2316, 0.6252, 0.1241, 0.6252, 0.1613, 0.44, 0.1587, 0.4348, 0.1237, 0.6252, 0.1613, 0.7342, 0.1613, 0.7342, 0.1985, 0.6252, 0.1985, 0.6252, 0.2305, 0.7342, 0.2305, 0.7342, 0.2677, 0.6252, 0.2677, 0.6252, 0.1087, 0.6252, 0.1241, 0.4348, 0.1237, 0.4316, 0.1065, 0.6252, 0.2677, 0.6252, 0.3049, 0.4299, 0.3049, 0.4299, 0.2677, 0.1628, 0.9778, 0.08042, 0.9778, 0.0222, 0.9206, 0.02248, 0.839, 0.08103, 0.7811, 0.1634, 0.7811, 0.2216, 0.8383, 0.2224, 0.9204, 0.1573, 0.9767, 0.07491, 0.977, 0.01649, 0.92, 0.01651, 0.8383, 0.07483, 0.7802, 0.1572, 0.7799, 0.2156, 0.837, 0.2156, 0.9186, 0.7342, 0.00345, 0.6252, 0.00345, 0.6252, 0.01886, 0.7342, 0.01886, 0.7342, 0.2677, 0.6252, 0.2677, 0.6252, 0.3049, 0.7342, 0.3049, 0.7342, 0.1985, 0.6252, 0.1985, 0.6252, 0.2145, 0.7342, 0.2145, 0.7342, 0.2305, 0.6252, 0.2305, 0.6252, 0.2677, 0.7342, 0.2677, 0.7342, 0.1241, 0.6252, 0.1241, 0.6252, 0.1613, 0.7342, 0.1613, 0.7342, 0.1613, 0.6252, 0.1613, 0.6252, 0.1985, 0.7342, 0.1985, 0.7342, 0.3049, 0.6252, 0.3049, 0.6252, 0.3203, 0.7342, 0.3203, 0.7342, 0.09325, 0.6252, 0.09325, 0.6252, 0.1087, 0.7342, 0.1087, 0.7342, 0.01886, 0.6252, 0.01886, 0.6252, 0.05605, 0.7342, 0.05605, 0.7342, 0.1087, 0.6252, 0.1087, 0.6252, 0.1241, 0.7342, 0.1241, 0.7342, 0.2145, 0.6252, 0.2145, 0.6252, 0.2305, 0.7342, 0.2305, 0.7342, 0.05605, 0.6252, 0.05605, 0.6252, 0.09325, 0.7342, 0.09325, 0.775, 0.9174, 0.6822, 0.9174, 0.6822, 0.9411, 0.775, 0.9411, 0.6869, 0.9174, 0.7656, 0.9174, 0.7656, 0.9411, 0.6869, 0.9411, 0.4442, 0.923, 0.4151, 0.9095, 0.4442, 0.8394, 0.4454, 0.9305, 0.414, 0.8549, 0.4454, 0.8403, 0.2136, 0.9243, 0.184, 0.8504, 0.2136, 0.8372, 0.4466, 0.836, 0.4466, 0.9249, 0.4164, 0.9113, 0.2506, 0.8439, 0.3007, 0.7865, 0.3885, 0.9796, 0.3114, 0.9776, 0.257, 0.9273, 0.31, 0.7831, 0.3892, 0.7876, 0.4396, 0.8356, 0.4475, 0.9054, 0.2614, 0.83, 0.8659, 0.6162, 0.8182, 0.6424, 0.7684, 0.6424, 0.7684, 0.6162, 0.8856, 0.6054, 0.8659, 0.6162, 0.7684, 0.6162, 0.7684, 0.6054, 0.2154, 0.8356, 0.2176, 0.9177, 0.1611, 0.9769, 0.07925, 0.9783, 0.02037, 0.9211, 0.0191, 0.9187, 0.01992, 0.8366, 0.07814, 0.7794, 0.1605, 0.7794, 0.2189, 0.8374, 0.2193, 0.9189, 0.1611, 0.9762, 0.07875, 0.9762, 0.9532, 0.5685, 0.9058, 0.5685, 0.9056, 0.5946, 0.9054, 0.5946, 0.9058, 0.3936, 0.9824, 0.3936, 0.9824, 0.4197, 0.9058, 0.4197, 0.9058, 0.4459, 0.9058, 0.4571, 0.7899, 0.4557, 0.7858, 0.4444, 0.9058, 0.5207, 0.9824, 0.5207, 0.9824, 0.5315, 0.9058, 0.5315, 0.9058, 0.3827, 0.9824, 0.3827, 0.9824, 0.3936, 0.9058, 0.3936, 0.9827, 0.5423, 0.9532, 0.5684, 0.9058, 0.5684, 0.9058, 0.5423, 0.9824, 0.3457, 0.9058, 0.3457, 0.9058, 0.3719, 0.9824, 0.3719, 0.9824, 0.5315, 0.9827, 0.5423, 0.9058, 0.5423, 0.9058, 0.5315, 0.9058, 0.5423, 0.7684, 0.5423, 0.7684, 0.5684, 0.9058, 0.5684, 0.9058, 0.4945, 0.9058, 0.5207, 0.7684, 0.5207, 0.7885, 0.4945, 0.3792, 0.7897, 0.4421, 0.847, 0.4499, 0.9281, 0.3483, 0.8789, 0.9824, 0.4571, 0.9058, 0.4571, 0.9058, 0.4684, 0.9824, 0.4684, 0.25, 0.8554, 0.2944, 0.7979, 0.3881, 0.9765, 0.316, 0.9816, 0.2594, 0.9328, 0.9058, 0.5315, 0.9058, 0.5423, 0.9827, 0.5423, 0.9824, 0.5315, 0.689, 0.9424, 0.7652, 0.9422, 0.7604, 0.9183, 0.6913, 0.9185, 0.9058, 0.4684, 0.9058, 0.4945, 0.7885, 0.4945, 0.7907, 0.468, 0.3891, 0.9812, 0.3067, 0.9812, 0.2485, 0.9239, 0.2488, 0.8423, 0.3074, 0.7844, 0.3897, 0.7844, 0.4479, 0.8416, 0.4487, 0.9237, 0.9058, 0.4571, 0.9058, 0.4684, 0.7907, 0.468, 0.7899, 0.4557, 0.9058, 0.4197, 0.9824, 0.4197, 0.9824, 0.4459, 0.9058, 0.4459, 0.9058, 0.5315, 0.7684, 0.5315, 0.7684, 0.5423, 0.9058, 0.5423, 0.9058, 0.4197, 0.9058, 0.4459, 0.7858, 0.4444, 0.7829, 0.4168, 0.9058, 0.3457, 0.9058, 0.3719, 0.7746, 0.3689, 0.768, 0.3457, 0.727, 0.8061, 0.737, 0.8295, 0.7174, 0.8295, 0.9058, 0.3936, 0.9058, 0.4197, 0.7829, 0.4168, 0.7784, 0.3906, 0.9824, 0.3719, 0.9058, 0.3719, 0.9058, 0.3827, 0.9824, 0.3827, 0.9058, 0.3719, 0.9824, 0.3719, 0.9824, 0.3827, 0.9058, 0.3827, 0.7366, 0.8282, 0.717, 0.8282, 0.727, 0.8048, 0.9824, 0.5207, 0.9058, 0.5207, 0.9058, 0.5315, 0.9824, 0.5315, 0.9058, 0.3719, 0.9058, 0.3827, 0.7766, 0.3798, 0.7746, 0.3689, 0.2131, 0.7472, 0.2131, 0.3307, 0.2325, 0.3307, 0.2325, 0.7472, 0.6804, 0.5946, 0.6804, 0.5684, 0.7684, 0.5685, 0.7684, 0.5946, 0.9058, 0.4571, 0.9824, 0.4571, 0.9824, 0.4684, 0.9058, 0.4684, 0.9824, 0.4684, 0.9058, 0.4684, 0.9058, 0.4945, 0.9824, 0.4945, 0.01197, 0.7412, 0.01197, 0.3366, 0.2131, 0.3307, 0.2131, 0.7472, 0.9058, 0.5685, 0.9532, 0.5685, 0.9054, 0.5946, 0.9056, 0.5946, 0.6804, 0.6424, 0.6804, 0.6162, 0.7684, 0.6162, 0.7684, 0.6424, 0.9824, 0.4197, 0.9058, 0.4197, 0.9058, 0.4459, 0.9824, 0.4459, 0.1111, 0.8817, 0.1522, 0.9825, 0.07854, 0.9789, 0.0212, 0.92, 0.9058, 0.5207, 0.9058, 0.5315, 0.7684, 0.5315, 0.7684, 0.5207, 0.9058, 0.4945, 0.9824, 0.4945, 0.9824, 0.5207, 0.9058, 0.5207, 0.9824, 0.3827, 0.9058, 0.3827, 0.9058, 0.3936, 0.9824, 0.3936, 0.6804, 0.6162, 0.6804, 0.6054, 0.7684, 0.6054, 0.7684, 0.6162, 0.9058, 0.3457, 0.9824, 0.3457, 0.9824, 0.3719, 0.9058, 0.3719, 0.9058, 0.4684, 0.9824, 0.4684, 0.9824, 0.4945, 0.9058, 0.4945, 0.223, 0.7412, 0.223, 0.3366, 0.01755, 0.3366, 0.01755, 0.7412, 0.5205, 0.6405, 0.727, 0.8048, 0.717, 0.8282, 0.5149, 0.6628, 0.6804, 0.5207, 0.6683, 0.5004, 0.7885, 0.4945, 0.7684, 0.5207, 0.9594, 0.8869, 0.9594, 0.5901, 0.9772, 0.5901, 0.9772, 0.8869, 0.727, 0.8061, 0.9335, 0.6418, 0.9391, 0.6641, 0.737, 0.8295, 0.6307, 0.6424, 0.6804, 0.6424, 0.6804, 0.6685, 0.6789, 0.6685, 0.5431, 0.3827, 0.6742, 0.3805, 0.6736, 0.3914, 0.5432, 0.3936, 0.4665, 0.4459, 0.4665, 0.4571, 0.5431, 0.4571, 0.5431, 0.4459, 0.5432, 0.4459, 0.5431, 0.4571, 0.4665, 0.4571, 0.4665, 0.4459, 0.4665, 0.3936, 0.4665, 0.4197, 0.5431, 0.4197, 0.5431, 0.3936, 0.5432, 0.5685, 0.6804, 0.5684, 0.6804, 0.5946, 0.5433, 0.5946, 0.4665, 0.4945, 0.4665, 0.5207, 0.5431, 0.5207, 0.5431, 0.4945, 0.5433, 0.5946, 0.6804, 0.5946, 0.6804, 0.6054, 0.5633, 0.6054, 0.5432, 0.4684, 0.5432, 0.4945, 0.4665, 0.4945, 0.4665, 0.4684, 0.9056, 0.5946, 0.8856, 0.6054, 0.7684, 0.6054, 0.7684, 0.5946, 0.5432, 0.3457, 0.5432, 0.3719, 0.4665, 0.3719, 0.4665, 0.3457, 0.4665, 0.3827, 0.4665, 0.3936, 0.5431, 0.3936, 0.5431, 0.3827, 0.5432, 0.4945, 0.5432, 0.5207, 0.4665, 0.5207, 0.4665, 0.4945, 0.9824, 0.4945, 0.9058, 0.4945, 0.9058, 0.5207, 0.9824, 0.5207, 0.5432, 0.5207, 0.6804, 0.5207, 0.6804, 0.5315, 0.5431, 0.5315, 0.3388, 0.8848, 0.3014, 0.7892, 0.3872, 0.7887, 0.4442, 0.8418, 0.9058, 0.5685, 0.9056, 0.5946, 0.7684, 0.5946, 0.7684, 0.5685, 0.4665, 0.4197, 0.4665, 0.4459, 0.5431, 0.4459, 0.5431, 0.4197, 0.5432, 0.5685, 0.5433, 0.5946, 0.5435, 0.5946, 0.4957, 0.5685, 0.4665, 0.4684, 0.4665, 0.4945, 0.5431, 0.4945, 0.5431, 0.4684, 0.5431, 0.4571, 0.5432, 0.4684, 0.4665, 0.4684, 0.4665, 0.4571, 0.6804, 0.6054, 0.6804, 0.5946, 0.7684, 0.5946, 0.7684, 0.6054, 0.5432, 0.3719, 0.6748, 0.3697, 0.6742, 0.3805, 0.5431, 0.3827, 0.4665, 0.5207, 0.4665, 0.5315, 0.5431, 0.5315, 0.5431, 0.5207, 0.5432, 0.3719, 0.5431, 0.3827, 0.4665, 0.3827, 0.4665, 0.3719, 0.4665, 0.3719, 0.4665, 0.3827, 0.5431, 0.3827, 0.5431, 0.3719, 0.5432, 0.3936, 0.6736, 0.3914, 0.6734, 0.4226, 0.5432, 0.4197, 0.5432, 0.3457, 0.6779, 0.3457, 0.6748, 0.3697, 0.5432, 0.3719, 0.5432, 0.4197, 0.6734, 0.4226, 0.6707, 0.4517, 0.5432, 0.4459, 0.5432, 0.4197, 0.5432, 0.4459, 0.4665, 0.4459, 0.4665, 0.4197, 0.5431, 0.4571, 0.6701, 0.463, 0.6697, 0.4742, 0.5432, 0.4684, 0.9824, 0.3936, 0.9058, 0.3936, 0.9058, 0.4197, 0.9824, 0.4197, 0.161, 0.778, 0.2206, 0.8354, 0.2198, 0.9175, 0.1616, 0.9747, 0.07923, 0.9747, 0.02068, 0.9168, 0.0204, 0.8352, 0.07862, 0.778, 0.9058, 0.4459, 0.9824, 0.4459, 0.9824, 0.4571, 0.9058, 0.4571, 0.9824, 0.4459, 0.9058, 0.4459, 0.9058, 0.4571, 0.9824, 0.4571, 0.5432, 0.4684, 0.6697, 0.4742, 0.6683, 0.5004, 0.5432, 0.4945, 0.6804, 0.5315, 0.6804, 0.5207, 0.7684, 0.5207, 0.7684, 0.5315, 0.2499, 0.937, 0.2533, 0.8536, 0.3109, 0.7857, 0.385, 0.7839, 0.3017, 0.9906, 0.9058, 0.3827, 0.9058, 0.3936, 0.7784, 0.3906, 0.7766, 0.3798, 0.4665, 0.4571, 0.4665, 0.4684, 0.5431, 0.4684, 0.5431, 0.4571, 0.2548, 0.9232, 0.3404, 0.8861, 0.4003, 0.9874, 0.3159, 0.985, 0.5432, 0.4945, 0.6683, 0.5004, 0.6804, 0.5207, 0.5432, 0.5207, 0.4665, 0.3457, 0.4665, 0.3719, 0.5431, 0.3719, 0.5431, 0.3457, 0.5431, 0.3827, 0.5432, 0.3936, 0.4665, 0.3936, 0.4665, 0.3827, 0.5432, 0.5207, 0.5431, 0.5315, 0.4665, 0.5315, 0.4665, 0.5207, 0.6804, 0.5423, 0.6804, 0.5315, 0.7684, 0.5315, 0.7684, 0.5423, 0.6804, 0.5684, 0.6804, 0.5423, 0.7684, 0.5423, 0.7684, 0.5684, 0.5432, 0.4459, 0.6707, 0.4517, 0.6701, 0.463, 0.5431, 0.4571, 0.5432, 0.3936, 0.5432, 0.4197, 0.4665, 0.4197, 0.4665, 0.3936, 0.4957, 0.5685, 0.5435, 0.5946, 0.5433, 0.5946, 0.5431, 0.5685, 0.4474, 0.9282, 0.3878, 0.9857, 0.3054, 0.9857, 0.2472, 0.9285, 0.2476, 0.8469, 0.3061, 0.7889, 0.3884, 0.7889, 0.4466, 0.8461, 0.07556, 0.7776, 0.1575, 0.9742, 0.07541, 0.9749, 0.01724, 0.9173, 0.01727, 0.8355, 0.5633, 0.6054, 0.6804, 0.6054, 0.6804, 0.6162, 0.583, 0.6162, 0.4474, 0.9235, 0.3878, 0.9809, 0.3054, 0.9809, 0.2472, 0.9237, 0.2476, 0.8421, 0.3061, 0.7842, 0.3884, 0.7842, 0.4466, 0.8414, 0.9058, 0.4459, 0.7685, 0.4459, 0.7685, 0.4571, 0.9058, 0.4571, 0.583, 0.6162, 0.6804, 0.6162, 0.6804, 0.6424, 0.6307, 0.6424, 0.5432, 0.5423, 0.5432, 0.5684, 0.4957, 0.5684, 0.4662, 0.5423, 0.6804, 0.6685, 0.6804, 0.6424, 0.7684, 0.6424, 0.7684, 0.6685, 0.9058, 0.5423, 0.9058, 0.5684, 0.9532, 0.5684, 0.9827, 0.5423, 0.9058, 0.3936, 0.9058, 0.4197, 0.9824, 0.4197, 0.9824, 0.3936, 0.157, 0.9721, 0.07635, 0.775, 0.1585, 0.7749, 0.2163, 0.8328, 0.2157, 0.9147, 0.8856, 0.6054, 0.7684, 0.6054, 0.7684, 0.6162, 0.8659, 0.6162, 0.8182, 0.6424, 0.7701, 0.6685, 0.7684, 0.6685, 0.7684, 0.6424, 0.9532, 0.5685, 0.9054, 0.5946, 0.9056, 0.5946, 0.9058, 0.5685, 0.712, 0.6793, 0.6804, 0.6685, 0.7684, 0.6685, 0.7345, 0.6793, 0.4662, 0.5423, 0.4957, 0.5684, 0.5431, 0.5684, 0.5431, 0.5423, 0.4665, 0.5315, 0.4662, 0.5423, 0.5431, 0.5423, 0.5431, 0.5315, 0.5432, 0.5423, 0.6804, 0.5423, 0.6804, 0.5684, 0.5432, 0.5684, 0.8659, 0.6162, 0.7684, 0.6162, 0.7684, 0.6424, 0.8182, 0.6424, 0.5431, 0.5315, 0.5432, 0.5423, 0.4662, 0.5423, 0.4665, 0.5315, 0.5431, 0.5315, 0.6804, 0.5315, 0.6804, 0.5423, 0.5432, 0.5423, 0.727, 0.8061, 0.7174, 0.8295, 0.5149, 0.6641, 0.5205, 0.6418, 0.9769, 0.8869, 0.9591, 0.8869, 0.9591, 0.5901, 0.9769, 0.5901, 0.9335, 0.6405, 0.9391, 0.6628, 0.7366, 0.8282, 0.727, 0.8048, 0.223, 0.7412, 0.4285, 0.7412, 0.4285, 0.3366, 0.223, 0.3366, 0.434, 0.7412, 0.2325, 0.7472, 0.2325, 0.3307, 0.434, 0.3366, 0.9058, 0.5207, 0.9058, 0.5315, 0.9824, 0.5315, 0.9824, 0.5207, 0.9058, 0.3827, 0.9058, 0.3936, 0.9824, 0.3936, 0.9824, 0.3827, 0.9824, 0.3457, 0.9824, 0.3719, 0.9058, 0.3719, 0.9058, 0.3457, 0.9058, 0.4945, 0.7684, 0.4945, 0.7684, 0.5207, 0.9058, 0.5207, 0.9824, 0.4571, 0.9824, 0.4684, 0.9058, 0.4684, 0.9058, 0.4571, 0.9058, 0.4684, 0.7684, 0.4684, 0.7684, 0.4945, 0.9058, 0.4945, 0.3922, 0.7889, 0.4518, 0.8464, 0.451, 0.9285, 0.3928, 0.9857, 0.3105, 0.9857, 0.2519, 0.9278, 0.2516, 0.8461, 0.3099, 0.7889, 0.9058, 0.4571, 0.7685, 0.4571, 0.7684, 0.4684, 0.9058, 0.4684, 0.9058, 0.4197, 0.9058, 0.4459, 0.9824, 0.4459, 0.9824, 0.4197, 0.9058, 0.4197, 0.7685, 0.4197, 0.7685, 0.4459, 0.9058, 0.4459, 0.9058, 0.3457, 0.7684, 0.3457, 0.7684, 0.3719, 0.9058, 0.3719, 0.9058, 0.3936, 0.7685, 0.3936, 0.7685, 0.4197, 0.9058, 0.4197, 0.9824, 0.3719, 0.9824, 0.3827, 0.9058, 0.3827, 0.9058, 0.3719, 0.9058, 0.3719, 0.9058, 0.3827, 0.9824, 0.3827, 0.9824, 0.3719, 0.9824, 0.5207, 0.9824, 0.5315, 0.9058, 0.5315, 0.9058, 0.5207, 0.9058, 0.3719, 0.7684, 0.3719, 0.7685, 0.3827, 0.9058, 0.3827, 0.6804, 0.5946, 0.7684, 0.5946, 0.7684, 0.5685, 0.6804, 0.5684, 0.9058, 0.4571, 0.9058, 0.4684, 0.9824, 0.4684, 0.9824, 0.4571, 0.9824, 0.4684, 0.9824, 0.4945, 0.9058, 0.4945, 0.9058, 0.4684, 0.9058, 0.5685, 0.9056, 0.5946, 0.9054, 0.5946, 0.9532, 0.5685, 0.6804, 0.6424, 0.7684, 0.6424, 0.7684, 0.6162, 0.6804, 0.6162, 0.9824, 0.4197, 0.9824, 0.4459, 0.9058, 0.4459, 0.9058, 0.4197, 0.9058, 0.5207, 0.7684, 0.5207, 0.7684, 0.5315, 0.9058, 0.5315, 0.9058, 0.4945, 0.9058, 0.5207, 0.9824, 0.5207, 0.9824, 0.4945, 0.9824, 0.3827, 0.9824, 0.3936, 0.9058, 0.3936, 0.9058, 0.3827, 0.6804, 0.6162, 0.7684, 0.6162, 0.7684, 0.6054, 0.6804, 0.6054, 0.9058, 0.3457, 0.9058, 0.3719, 0.9824, 0.3719, 0.9824, 0.3457, 0.9058, 0.4684, 0.9058, 0.4945, 0.9824, 0.4945, 0.9824, 0.4684, 0.6804, 0.5207, 0.7684, 0.5207, 0.7684, 0.4945, 0.6804, 0.4945, 0.6307, 0.6424, 0.6789, 0.6685, 0.6804, 0.6685, 0.6804, 0.6424, 0.5431, 0.3827, 0.5432, 0.3936, 0.6804, 0.3936, 0.6804, 0.3827, 0.4665, 0.4459, 0.5431, 0.4459, 0.5431, 0.4571, 0.4665, 0.4571, 0.5432, 0.4459, 0.4665, 0.4459, 0.4665, 0.4571, 0.5431, 0.4571, 0.4665, 0.3936, 0.5431, 0.3936, 0.5431, 0.4197, 0.4665, 0.4197, 0.5432, 0.5685, 0.5433, 0.5946, 0.6804, 0.5946, 0.6804, 0.5684, 0.4665, 0.4945, 0.5431, 0.4945, 0.5431, 0.5207, 0.4665, 0.5207, 0.5433, 0.5946, 0.5633, 0.6054, 0.6804, 0.6054, 0.6804, 0.5946, 0.5432, 0.4684, 0.4665, 0.4684, 0.4665, 0.4945, 0.5432, 0.4945, 0.9056, 0.5946, 0.7684, 0.5946, 0.7684, 0.6054, 0.8856, 0.6054, 0.5432, 0.3457, 0.4665, 0.3457, 0.4665, 0.3719, 0.5432, 0.3719, 0.4665, 0.3827, 0.5431, 0.3827, 0.5431, 0.3936, 0.4665, 0.3936, 0.5432, 0.4945, 0.4665, 0.4945, 0.4665, 0.5207, 0.5432, 0.5207, 0.9824, 0.4945, 0.9824, 0.5207, 0.9058, 0.5207, 0.9058, 0.4945, 0.5432, 0.5207, 0.5431, 0.5315, 0.6804, 0.5315, 0.6804, 0.5207, 0.9058, 0.5685, 0.7684, 0.5685, 0.7684, 0.5946, 0.9056, 0.5946, 0.4665, 0.4197, 0.5431, 0.4197, 0.5431, 0.4459, 0.4665, 0.4459, 0.5432, 0.5685, 0.4957, 0.5685, 0.5435, 0.5946, 0.5433, 0.5946, 0.4665, 0.4684, 0.5431, 0.4684, 0.5431, 0.4945, 0.4665, 0.4945, 0.5431, 0.4571, 0.4665, 0.4571, 0.4665, 0.4684, 0.5432, 0.4684, 0.6804, 0.6054, 0.7684, 0.6054, 0.7684, 0.5946, 0.6804, 0.5946, 0.5432, 0.3719, 0.5431, 0.3827, 0.6804, 0.3827, 0.6805, 0.3719, 0.4665, 0.5207, 0.5431, 0.5207, 0.5431, 0.5315, 0.4665, 0.5315, 0.5432, 0.3719, 0.4665, 0.3719, 0.4665, 0.3827, 0.5431, 0.3827, 0.4665, 0.3719, 0.5431, 0.3719, 0.5431, 0.3827, 0.4665, 0.3827, 0.5432, 0.3936, 0.5432, 0.4197, 0.6804, 0.4197, 0.6804, 0.3936, 0.5432, 0.3457, 0.5432, 0.3719, 0.6805, 0.3719, 0.6805, 0.3457, 0.5432, 0.4197, 0.5432, 0.4459, 0.6804, 0.4459, 0.6804, 0.4197, 0.5432, 0.4197, 0.4665, 0.4197, 0.4665, 0.4459, 0.5432, 0.4459, 0.5431, 0.4571, 0.5432, 0.4684, 0.6805, 0.4684, 0.6804, 0.4571, 0.9824, 0.3936, 0.9824, 0.4197, 0.9058, 0.4197, 0.9058, 0.3936, 0.08136, 0.772, 0.1637, 0.772, 0.2219, 0.8292, 0.2216, 0.9108, 0.1631, 0.9688, 0.08075, 0.9688, 0.02252, 0.9115, 0.0217, 0.8295, 0.9058, 0.4459, 0.9058, 0.4571, 0.9824, 0.4571, 0.9824, 0.4459, 0.9824, 0.4459, 0.9824, 0.4571, 0.9058, 0.4571, 0.9058, 0.4459, 0.5432, 0.4684, 0.5432, 0.4945, 0.6804, 0.4945, 0.6805, 0.4684, 0.6804, 0.5315, 0.7684, 0.5315, 0.7684, 0.5207, 0.6804, 0.5207, 0.9058, 0.3827, 0.7685, 0.3827, 0.7685, 0.3936, 0.9058, 0.3936, 0.4665, 0.4571, 0.5431, 0.4571, 0.5431, 0.4684, 0.4665, 0.4684, 0.5432, 0.4945, 0.5432, 0.5207, 0.6804, 0.5207, 0.6804, 0.4945, 0.4665, 0.3457, 0.5431, 0.3457, 0.5431, 0.3719, 0.4665, 0.3719, 0.5431, 0.3827, 0.4665, 0.3827, 0.4665, 0.3936, 0.5432, 0.3936, 0.5432, 0.5207, 0.4665, 0.5207, 0.4665, 0.5315, 0.5431, 0.5315, 0.6804, 0.5423, 0.7684, 0.5423, 0.7684, 0.5315, 0.6804, 0.5315, 0.6804, 0.5684, 0.7684, 0.5684, 0.7684, 0.5423, 0.6804, 0.5423, 0.5432, 0.4459, 0.5431, 0.4571, 0.6804, 0.4571, 0.6804, 0.4459, 0.5432, 0.3936, 0.4665, 0.3936, 0.4665, 0.4197, 0.5432, 0.4197, 0.4957, 0.5685, 0.5435, 0.5946, 0.5433, 0.5946, 0.5431, 0.5685, 0.0204, 0.8338, 0.08005, 0.7763, 0.1624, 0.7763, 0.2206, 0.8335, 0.2202, 0.9151, 0.1618, 0.9731, 0.07945, 0.9731, 0.02122, 0.9158, 0.07943, 0.9746, 0.0221, 0.9158, 0.02343, 0.834, 0.08255, 0.7774, 0.1647, 0.7795, 0.5633, 0.6054, 0.583, 0.6162, 0.6804, 0.6162, 0.6804, 0.6054, 0.583, 0.6162, 0.6307, 0.6424, 0.6804, 0.6424, 0.6804, 0.6162, 0.5432, 0.5423, 0.4662, 0.5423, 0.4957, 0.5684, 0.5432, 0.5684, 0.6804, 0.6685, 0.7684, 0.6685, 0.7684, 0.6424, 0.6804, 0.6424, 0.8182, 0.6424, 0.7684, 0.6424, 0.7684, 0.6685, 0.7701, 0.6685, 0.712, 0.6793, 0.7345, 0.6793, 0.7684, 0.6685, 0.6804, 0.6685, 0.4662, 0.5423, 0.5431, 0.5423, 0.5431, 0.5684, 0.4957, 0.5684, 0.4665, 0.5315, 0.5431, 0.5315, 0.5431, 0.5423, 0.4662, 0.5423, 0.5432, 0.5423, 0.5432, 0.5684, 0.6804, 0.5684, 0.6804, 0.5423, 0.5431, 0.5315, 0.4665, 0.5315, 0.4662, 0.5423, 0.5432, 0.5423, 0.5431, 0.5315, 0.5432, 0.5423, 0.6804, 0.5423, 0.6804, 0.5315, 0.7684, 0.3457, 0.6805, 0.3457, 0.6805, 0.3719, 0.7684, 0.3719, 0.7684, 0.3719, 0.6805, 0.3719, 0.6804, 0.3827, 0.7685, 0.3827, 0.7685, 0.3827, 0.6804, 0.3827, 0.6804, 0.3936, 0.7685, 0.3936, 0.7685, 0.3936, 0.6804, 0.3936, 0.6804, 0.4197, 0.7685, 0.4197, 0.7685, 0.4197, 0.6804, 0.4197, 0.6804, 0.4459, 0.7685, 0.4459, 0.7685, 0.4459, 0.6804, 0.4459, 0.6804, 0.4571, 0.7685, 0.4571, 0.7685, 0.4571, 0.6804, 0.4571, 0.6805, 0.4684, 0.7684, 0.4684, 0.6805, 0.4684, 0.6804, 0.4945, 0.7684, 0.4945, 0.7684, 0.4684, 0.3228, 0.1209, 0.323, 0.1097, 0.3329, 0.1204, 0.3327, 0.1293, 0.4131, 0.1222, 0.4222, 0.2014, 0.4121, 0.1935, 0.4045, 0.1305, 0.4229, 0.2131, 0.3178, 0.2173, 0.3284, 0.2065, 0.4127, 0.2027, 0.4039, 0.1216, 0.4045, 0.1305, 0.3327, 0.1293, 0.3329, 0.1204, 0.4045, 0.1305, 0.4121, 0.1935, 0.3286, 0.1973, 0.3327, 0.1293, 0.3286, 0.1973, 0.4121, 0.1935, 0.4127, 0.2027, 0.3284, 0.2065, 0.323, 0.1097, 0.4122, 0.111, 0.4039, 0.1216, 0.3329, 0.1204, 0.3178, 0.2173, 0.318, 0.2056, 0.3286, 0.1973, 0.3284, 0.2065, 0.318, 0.2056, 0.3228, 0.1209, 0.3327, 0.1293, 0.3286, 0.1973, 0.4122, 0.111, 0.4131, 0.1222, 0.4045, 0.1305, 0.4039, 0.1216, 0.4222, 0.2014, 0.4229, 0.2131, 0.4127, 0.2027, 0.4121, 0.1935, 0.9423, 0.08996, 0.962, 0.202, 0.9445, 0.1929, 0.9305, 0.09684, 0.7852, 0.2128, 0.7911, 0.09104, 0.807, 0.09782, 0.8019, 0.2026, 0.9544, 0.2517, 0.7934, 0.2596, 0.8088, 0.2431, 0.9408, 0.236, 0.9445, 0.1929, 0.9408, 0.236, 0.8088, 0.2431, 0.8019, 0.2026, 0.807, 0.09782, 0.9305, 0.09684, 0.9445, 0.1929, 0.8019, 0.2026, 0.8119, 0.05397, 0.9195, 0.05397, 0.9305, 0.09684, 0.807, 0.09782, 0.7934, 0.2596, 0.7852, 0.2128, 0.8019, 0.2026, 0.8088, 0.2431, 0.7911, 0.09104, 0.7966, 0.03967, 0.8119, 0.05397, 0.807, 0.09782, 0.962, 0.202, 0.9544, 0.2517, 0.9408, 0.236, 0.9445, 0.1929, 0.7966, 0.03967, 0.9296, 0.03967, 0.9195, 0.05397, 0.8119, 0.05397, 0.9296, 0.03967, 0.9423, 0.08996, 0.9305, 0.09684, 0.9195, 0.05397, 0.1121, 0.01886, 0.003953, 0.01886, 0.003953, 0.05605, 0.1121, 0.05605, 0.1121, 0.05605, 0.003953, 0.05605, 0.003953, 0.09325, 0.1121, 0.09325, 0.1121, 0.00345, 0.1121, 0.01886, 0.3046, 0.01886, 0.3046, 0.00345, 0.0155, 0.834, 0.07515, 0.7765, 0.1575, 0.7765, 0.2157, 0.8337, 0.2154, 0.9154, 0.1569, 0.9733, 0.07455, 0.9733, 0.01632, 0.9161, 0.1121, 0.2145, 0.003953, 0.2145, 0.003953, 0.2305, 0.1121, 0.2305, 0.1121, 0.01886, 0.1121, 0.05605, 0.3046, 0.05605, 0.3046, 0.01886, 0.1121, 0.09325, 0.003953, 0.09325, 0.003953, 0.1087, 0.1121, 0.1087, 0.1121, 0.2677, 0.003953, 0.2677, 0.003953, 0.3049, 0.1121, 0.3049, 0.1121, 0.05605, 0.1121, 0.09325, 0.3077, 0.08927, 0.3046, 0.05605, 0.1121, 0.00345, 0.003953, 0.00345, 0.003953, 0.01886, 0.1121, 0.01886, 0.1121, 0.1985, 0.003953, 0.1985, 0.003953, 0.2145, 0.1121, 0.2145, 0.1121, 0.09325, 0.1121, 0.1087, 0.3073, 0.1047, 0.3077, 0.08927, 0.1121, 0.3049, 0.003953, 0.3049, 0.003953, 0.3203, 0.1121, 0.3203, 0.1121, 0.1241, 0.003953, 0.1241, 0.003953, 0.1613, 0.1121, 0.1613, 0.1121, 0.3049, 0.1121, 0.3203, 0.3046, 0.3203, 0.3046, 0.3049, 0.1121, 0.1087, 0.003953, 0.1087, 0.003953, 0.1241, 0.1121, 0.1241, 0.1121, 0.2145, 0.1121, 0.2305, 0.3004, 0.2373, 0.3008, 0.2213, 0.1121, 0.1985, 0.1121, 0.2145, 0.3008, 0.2213, 0.2997, 0.2053, 0.1121, 0.1613, 0.1121, 0.1985, 0.2997, 0.2053, 0.2992, 0.1616, 0.1121, 0.2305, 0.1121, 0.2677, 0.3046, 0.2677, 0.3004, 0.2373, 0.1121, 0.1241, 0.1121, 0.1613, 0.2992, 0.1616, 0.3026, 0.1241, 0.1121, 0.1613, 0.003953, 0.1613, 0.003953, 0.1985, 0.1121, 0.1985, 0.1121, 0.2305, 0.003953, 0.2305, 0.003953, 0.2677, 0.1121, 0.2677, 0.1121, 0.1087, 0.1121, 0.1241, 0.3026, 0.1241, 0.3073, 0.1047, 0.1121, 0.2677, 0.1121, 0.3049, 0.3046, 0.3049, 0.3046, 0.2677, 0.3811, 0.9826, 0.2988, 0.9826, 0.2405, 0.9254, 0.2408, 0.8438, 0.2994, 0.7858, 0.3817, 0.7858, 0.4399, 0.843, 0.4407, 0.9251, 0.4419, 0.9228, 0.3835, 0.9798, 0.3012, 0.9795, 0.2428, 0.9214, 0.2428, 0.8397, 0.3012, 0.7827, 0.3836, 0.783, 0.4419, 0.8411, 0.003953, 0.00345, 0.1121, 0.00345, 0.1121, 0.01886, 0.003953, 0.01886, 0.003953, 0.1985, 0.1121, 0.1985, 0.1121, 0.2145, 0.003953, 0.2145, 0.003953, 0.2305, 0.1121, 0.2305, 0.1121, 0.2677, 0.003953, 0.2677, 0.003953, 0.1241, 0.1121, 0.1241, 0.1121, 0.1613, 0.003953, 0.1613, 0.003953, 0.1613, 0.1121, 0.1613, 0.1121, 0.1985, 0.003953, 0.1985, 0.003953, 0.3049, 0.1121, 0.3049, 0.1121, 0.3203, 0.003953, 0.3203, 0.003953, 0.09325, 0.1121, 0.09325, 0.1121, 0.1087, 0.003953, 0.1087, 0.003953, 0.01886, 0.1121, 0.01886, 0.1121, 0.05605, 0.003953, 0.05605, 0.003953, 0.1087, 0.1121, 0.1087, 0.1121, 0.1241, 0.003953, 0.1241, 0.003953, 0.2145, 0.1121, 0.2145, 0.1121, 0.2305, 0.003953, 0.2305, 0.003953, 0.05605, 0.1121, 0.05605, 0.1121, 0.09325, 0.003953, 0.09325, 0.3046, 0.3049, 0.4299, 0.3049, 0.4299, 0.2677, 0.3046, 0.2677, 0.3046, 0.05605, 0.4299, 0.05605, 0.4299, 0.01886, 0.3046, 0.01886, 0.3046, 0.2677, 0.4299, 0.2677, 0.4451, 0.2316, 0.3004, 0.2373, 0.3077, 0.08927, 0.4304, 0.09108, 0.4299, 0.05605, 0.3046, 0.05605, 0.3046, 0.01886, 0.4299, 0.01886, 0.4299, 0.00345, 0.3046, 0.00345, 0.3046, 0.3203, 0.4299, 0.3203, 0.4299, 0.3049, 0.3046, 0.3049, 0.6252, 0.01886, 0.6252, 0.05605, 0.7342, 0.05605, 0.7342, 0.01886, 0.6252, 0.05605, 0.6252, 0.09325, 0.7342, 0.09325, 0.7342, 0.05605, 0.6252, 0.00345, 0.4299, 0.00345, 0.4299, 0.01886, 0.6252, 0.01886, 0.4443, 0.9268, 0.3847, 0.9843, 0.3023, 0.9843, 0.2441, 0.927, 0.2444, 0.8454, 0.303, 0.7875, 0.3853, 0.7875, 0.4435, 0.8447, 0.6252, 0.2145, 0.6252, 0.2305, 0.7342, 0.2305, 0.7342, 0.2145, 0.6252, 0.01886, 0.4299, 0.01886, 0.4299, 0.05605, 0.6252, 0.05605, 0.6252, 0.09325, 0.6252, 0.1087, 0.7342, 0.1087, 0.7342, 0.09325, 0.6252, 0.2677, 0.6252, 0.3049, 0.7342, 0.3049, 0.7342, 0.2677, 0.6252, 0.05605, 0.4299, 0.05605, 0.4304, 0.09108, 0.6252, 0.09325, 0.6252, 0.00345, 0.6252, 0.01886, 0.7342, 0.01886, 0.7342, 0.00345, 0.6252, 0.1985, 0.6252, 0.2145, 0.7342, 0.2145, 0.7342, 0.1985, 0.6252, 0.09325, 0.4304, 0.09108, 0.4316, 0.1065, 0.6252, 0.1087, 0.6252, 0.3049, 0.6252, 0.3203, 0.7342, 0.3203, 0.7342, 0.3049, 0.6252, 0.1241, 0.6252, 0.1613, 0.7342, 0.1613, 0.7342, 0.1241, 0.6252, 0.3049, 0.4299, 0.3049, 0.4299, 0.3203, 0.6252, 0.3203, 0.6252, 0.1087, 0.6252, 0.1241, 0.7342, 0.1241, 0.7342, 0.1087, 0.6252, 0.2145, 0.4441, 0.2156, 0.4451, 0.2316, 0.6252, 0.2305, 0.6252, 0.1985, 0.4444, 0.1992, 0.4441, 0.2156, 0.6252, 0.2145, 0.6252, 0.1613, 0.44, 0.1587, 0.4444, 0.1992, 0.6252, 0.1985, 0.6252, 0.2305, 0.4451, 0.2316, 0.4299, 0.2677, 0.6252, 0.2677, 0.6252, 0.1241, 0.4348, 0.1237, 0.44, 0.1587, 0.6252, 0.1613, 0.6252, 0.1613, 0.6252, 0.1985, 0.7342, 0.1985, 0.7342, 0.1613, 0.6252, 0.2305, 0.6252, 0.2677, 0.7342, 0.2677, 0.7342, 0.2305, 0.6252, 0.1087, 0.4316, 0.1065, 0.4348, 0.1237, 0.6252, 0.1241, 0.6252, 0.2677, 0.4299, 0.2677, 0.4299, 0.3049, 0.6252, 0.3049, 0.07825, 0.9762, 0.0186, 0.9187, 0.01942, 0.8366, 0.07765, 0.7794, 0.16, 0.7794, 0.2185, 0.8373, 0.2188, 0.9189, 0.1606, 0.9762, 0.2177, 0.8378, 0.2177, 0.9195, 0.1594, 0.9776, 0.07703, 0.9779, 0.0186, 0.9209, 0.01862, 0.8392, 0.07695, 0.7811, 0.1593, 0.7808, 0.7342, 0.00345, 0.7342, 0.01886, 0.6252, 0.01886, 0.6252, 0.00345, 0.7342, 0.2677, 0.7342, 0.3049, 0.6252, 0.3049, 0.6252, 0.2677, 0.7342, 0.1985, 0.7342, 0.2145, 0.6252, 0.2145, 0.6252, 0.1985, 0.7342, 0.2305, 0.7342, 0.2677, 0.6252, 0.2677, 0.6252, 0.2305, 0.7342, 0.1241, 0.7342, 0.1613, 0.6252, 0.1613, 0.6252, 0.1241, 0.7342, 0.1613, 0.7342, 0.1985, 0.6252, 0.1985, 0.6252, 0.1613, 0.7342, 0.3049, 0.7342, 0.3203, 0.6252, 0.3203, 0.6252, 0.3049, 0.7342, 0.09325, 0.7342, 0.1087, 0.6252, 0.1087, 0.6252, 0.09325, 0.7342, 0.01886, 0.7342, 0.05605, 0.6252, 0.05605, 0.6252, 0.01886, 0.7342, 0.1087, 0.7342, 0.1241, 0.6252, 0.1241, 0.6252, 0.1087, 0.7342, 0.2145, 0.7342, 0.2305, 0.6252, 0.2305, 0.6252, 0.2145, 0.7342, 0.05605, 0.7342, 0.09325, 0.6252, 0.09325, 0.6252, 0.05605, 0.775, 0.9429, 0.775, 0.9192, 0.6822, 0.9192, 0.6822, 0.9429, 0.6869, 0.9429, 0.6869, 0.9192, 0.7656, 0.9192, 0.7656, 0.9429, 0.2184, 0.833, 0.2184, 0.9213, 0.1877, 0.8472, 0.2181, 0.8289, 0.2181, 0.926, 0.1842, 0.9103, 0.2149, 0.8283, 0.2149, 0.9231, 0.1827, 0.9087, 0.2511, 0.8309, 0.2822, 0.9084, 0.2511, 0.9224, 0.0782, 0.9755, 0.02039, 0.9129, 0.02058, 0.8375, 0.07249, 0.7786, 0.1557, 0.9778, 0.2193, 0.9147, 0.1709, 0.9698, 0.07946, 0.7717, 0.1556, 0.7767, 0.2103, 0.8289, 0.3228, 0.1209, 0.3327, 0.1293, 0.3329, 0.1204, 0.323, 0.1097, 0.4131, 0.1222, 0.4045, 0.1305, 0.4121, 0.1935, 0.4222, 0.2014, 0.4229, 0.2131, 0.4127, 0.2027, 0.3284, 0.2065, 0.3178, 0.2173, 0.4039, 0.1216, 0.3329, 0.1204, 0.3327, 0.1293, 0.4045, 0.1305, 0.4045, 0.1305, 0.3327, 0.1293, 0.3286, 0.1973, 0.4121, 0.1935, 0.3286, 0.1973, 0.3284, 0.2065, 0.4127, 0.2027, 0.4121, 0.1935, 0.323, 0.1097, 0.3329, 0.1204, 0.4039, 0.1216, 0.4122, 0.111, 0.3178, 0.2173, 0.3284, 0.2065, 0.3286, 0.1973, 0.318, 0.2056, 0.318, 0.2056, 0.3286, 0.1973, 0.3327, 0.1293, 0.3228, 0.1209, 0.4122, 0.111, 0.4039, 0.1216, 0.4045, 0.1305, 0.4131, 0.1222, 0.4222, 0.2014, 0.4121, 0.1935, 0.4127, 0.2027, 0.4229, 0.2131, 0.003953, 0.2677, 0.1121, 0.2677, 0.1121, 0.3049, 0.003953, 0.3049, 0.5634, 0.9155, 0.4936, 0.9155, 0.4936, 0.9834, 0.5634, 0.9832, 0.894, 0.9832, 0.9639, 0.9834, 0.9639, 0.9155, 0.8941, 0.9155, 0.9639, 0.9825, 0.9639, 0.9146, 0.894, 0.9148, 0.8941, 0.9825, 0.5634, 0.9825, 0.5634, 0.9148, 0.4936, 0.9146, 0.4936, 0.9825, 0.7688, 0.9832, 0.8941, 0.9155, 0.5634, 0.9155, 0.6886, 0.9832, 0.6886, 0.9832, 0.5634, 0.9155, 0.5634, 0.9832, 0.894, 0.9832, 0.8941, 0.9155, 0.7688, 0.9832, 0.8941, 0.9825, 0.7684, 0.9488, 0.6863, 0.9488, 0.5634, 0.9825, 0.6863, 0.9148, 0.5634, 0.9148, 0.5634, 0.9825, 0.6863, 0.9488, 0.894, 0.9148, 0.7684, 0.9148, 0.7684, 0.9488, 0.8941, 0.9825])
me_cube_001.materials.append(mat_mat_house)
me_cube_001.use_remesh_preserve_volume = False
me_cube_001.use_remesh_preserve_attributes = False
me_cube_001.use_mirror_vertex_groups = False
me_cube_001.update()

# ---- objects
ob_cube = bpy.data.objects.new('Cube', me_cube_001)

# ---- transforms, parenting, visibility, modifiers, constraints
ob_cube.location = (0.0, 0.0, 0.0)
ob_cube.rotation_euler = (0.0, 1.571, 0.0)
ob_cube.lineart.crease_threshold = 0.0
_vg = ob_cube.vertex_groups.new(name='ends')

# ---- collection membership
col_collection_1.objects.link(ob_cube)

# ---- scene / render settings (as saved in the file)
scene.frame_start = 1; scene.frame_end = 250; scene.frame_set(123)
scene.render.engine = 'BLENDER_EEVEE_NEXT'
scene.render.resolution_percentage = 50
scene.render.dither_intensity = 0.0
scene.cycles.use_denoising = False
scene.cycles.samples = 128
scene.cycles.sampling_pattern = 'TABULATED_SOBOL'
scene.cycles.use_adaptive_sampling = False
scene.cycles.use_light_tree = False
scene.cycles.blur_glossy = 0.0
scene.cycles.sample_clamp_indirect = 0.0
scene.view_settings.view_transform = 'Standard'
bpy.context.view_layer.update()

# ---- added for rendering (the .blend has no active camera and no usable light): camera, sun
cam_auto = bpy.data.cameras.new('AutoCamera')
cam_auto.lens = 50.0
cam_auto.sensor_width = 36.0
cam_auto.clip_end = 1000.0
ob_auto_camera = bpy.data.objects.new('AutoCamera', cam_auto)
scene.collection.objects.link(ob_auto_camera)
ob_auto_camera.location = (3.08187, -3.69218, 3.0976)
ob_auto_camera.rotation_euler = (1.09748, -7.21219e-08, 0.694738)
scene.camera = ob_auto_camera
light_auto_sun = bpy.data.lights.new('AutoSun', 'SUN')
light_auto_sun.energy = 3.0
light_auto_sun.angle = 0.0523599
ob_auto_sun = bpy.data.objects.new('AutoSun', light_auto_sun)
scene.collection.objects.link(ob_auto_sun)
ob_auto_sun.rotation_euler = (0.872665, 0.174533, 0.523599)
bpy.context.view_layer.update()
